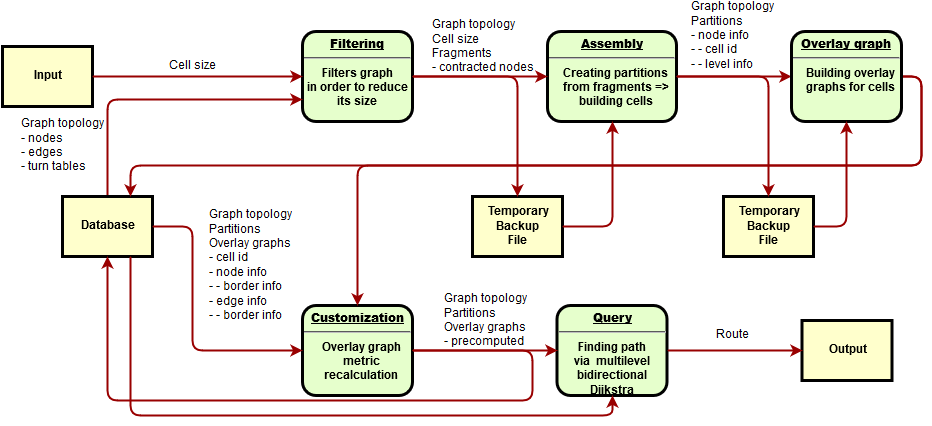

The diagram above was exported from draw.io. Its source (the exported page's mxGraphModel, read from the mxfile embedded in the PNG):
<mxGraphModel dx="2260" dy="892" grid="1" gridSize="10" guides="1" tooltips="1" connect="1" arrows="1" fold="1" page="1" pageScale="1" pageWidth="826" pageHeight="1169" background="#ffffff" math="0" shadow="0">
  <root>
    <mxCell id="0" style=";html=1;" />
    <mxCell id="1" style=";html=1;" parent="0" />
    <mxCell id="2" value="&lt;p style=&quot;margin: 0px ; margin-top: 4px ; text-align: center ; text-decoration: underline&quot;&gt;&lt;strong&gt;Filtering&lt;br&gt;&lt;/strong&gt;&lt;/p&gt;&lt;hr&gt;Filters graph &lt;br&gt;in order to reduce &lt;br&gt;its size&lt;br&gt;" style="verticalAlign=middle;align=center;overflow=fill;fontSize=12;fontFamily=Helvetica;html=1;rounded=1;fontStyle=1;strokeWidth=3;fillColor=#E6FFCC" vertex="1" parent="1">
      <mxGeometry x="-20" y="106" width="110" height="90" as="geometry" />
    </mxCell>
    <mxCell id="3" value="Temporary&lt;br&gt;Backup&lt;br&gt;File&lt;br&gt;" style="whiteSpace=wrap;align=center;verticalAlign=middle;fontStyle=1;strokeWidth=3;fillColor=#FFFFCC;html=1;gradientColor=none;rounded=0;glass=0;comic=0;" vertex="1" parent="1">
      <mxGeometry x="401" y="271" width="90" height="60" as="geometry" />
    </mxCell>
    <mxCell id="4" value="Input" style="whiteSpace=wrap;align=center;verticalAlign=middle;fontStyle=1;strokeWidth=3;fillColor=#FFFFCC;html=1;" vertex="1" parent="1">
      <mxGeometry x="-320" y="121" width="90" height="60" as="geometry" />
    </mxCell>
    <mxCell id="6" value="&lt;p style=&quot;margin: 0px ; margin-top: 4px ; text-align: center ; text-decoration: underline&quot;&gt;&lt;strong&gt;Assembly&lt;br&gt;&lt;/strong&gt;&lt;/p&gt;&lt;hr&gt;&lt;p style=&quot;margin: 0px ; margin-left: 8px&quot;&gt;Creating partitions &lt;br&gt;&lt;/p&gt;&lt;p style=&quot;margin: 0px ; margin-left: 8px&quot;&gt;from fragments =&amp;gt;&lt;/p&gt;&lt;p style=&quot;margin: 0px ; margin-left: 8px&quot;&gt;building cells&lt;br&gt;&lt;/p&gt;&lt;p style=&quot;margin: 0px ; margin-left: 8px&quot;&gt; &lt;/p&gt;" style="verticalAlign=middle;align=center;overflow=fill;fontSize=12;fontFamily=Helvetica;html=1;rounded=1;fontStyle=1;strokeWidth=3;fillColor=#E6FFCC" vertex="1" parent="1">
      <mxGeometry x="225" y="106" width="129" height="90" as="geometry" />
    </mxCell>
    <mxCell id="7" value="&lt;p style=&quot;margin: 0px ; margin-top: 4px ; text-align: center ; text-decoration: underline&quot;&gt;&lt;strong&gt;&lt;strong&gt;Customization&lt;/strong&gt;&lt;br&gt;&lt;/strong&gt;&lt;/p&gt;&lt;hr&gt;&lt;p style=&quot;margin: 0px ; margin-left: 8px&quot;&gt;Overlay graph&lt;/p&gt;&lt;p style=&quot;margin: 0px ; margin-left: 8px&quot;&gt;metric&lt;/p&gt;&lt;p style=&quot;margin: 0px ; margin-left: 8px&quot;&gt;recalculation&lt;br&gt;&lt;/p&gt;" style="verticalAlign=middle;align=center;overflow=fill;fontSize=12;fontFamily=Helvetica;html=1;rounded=1;fontStyle=1;strokeWidth=3;fillColor=#E6FFCC" vertex="1" parent="1">
      <mxGeometry x="-20" y="380" width="110" height="90" as="geometry" />
    </mxCell>
    <mxCell id="38ddd023b855c67e-37" style="edgeStyle=orthogonalEdgeStyle;rounded=1;html=1;exitX=0.5;exitY=0;entryX=0;entryY=0.75;jettySize=auto;orthogonalLoop=1;fontSize=11;align=center;strokeColor=#990000;strokeWidth=2;" edge="1" parent="1" source="12" target="2">
      <mxGeometry relative="1" as="geometry" />
    </mxCell>
    <mxCell id="38ddd023b855c67e-38" value="&lt;div align=&quot;left&quot;&gt;Graph topology&lt;br&gt;- nodes&lt;br&gt;- edges&lt;br&gt;&lt;/div&gt;&lt;div align=&quot;left&quot;&gt;- turn tables&lt;br&gt;&lt;/div&gt;" style="text;html=1;resizable=0;points=[];align=center;verticalAlign=middle;labelBackgroundColor=#ffffff;fontSize=12;" vertex="1" connectable="0" parent="38ddd023b855c67e-37">
      <mxGeometry x="0.0577" y="-48" relative="1" as="geometry">
        <mxPoint x="-102" y="-2" as="offset" />
      </mxGeometry>
    </mxCell>
    <mxCell id="12" value="Database" style="whiteSpace=wrap;align=center;verticalAlign=middle;fontStyle=1;strokeWidth=3;fillColor=#FFFFCC;html=1;" vertex="1" parent="1">
      <mxGeometry x="-260" y="271" width="90" height="60" as="geometry" />
    </mxCell>
    <mxCell id="14" value="Temporary&lt;br&gt;Backup&lt;br&gt;File&lt;br&gt;" style="whiteSpace=wrap;align=center;verticalAlign=middle;fontStyle=1;strokeWidth=3;fillColor=#FFFFCC;html=1;" vertex="1" parent="1">
      <mxGeometry x="149.99999999999997" y="270.9999999999999" width="90" height="60" as="geometry" />
    </mxCell>
    <mxCell id="37" value="" style="edgeStyle=none;noEdgeStyle=1;strokeColor=#990000;strokeWidth=2;html=1;align=center;" edge="1" parent="1" source="4" target="2">
      <mxGeometry width="100" height="100" relative="1" as="geometry">
        <mxPoint x="280" y="190" as="sourcePoint" />
        <mxPoint x="380" y="90" as="targetPoint" />
      </mxGeometry>
    </mxCell>
    <mxCell id="38ddd023b855c67e-39" value="Cell size&lt;br&gt;" style="text;html=1;resizable=0;points=[];align=center;verticalAlign=middle;labelBackgroundColor=#ffffff;fontSize=12;" vertex="1" connectable="0" parent="37">
      <mxGeometry x="-0.0381" relative="1" as="geometry">
        <mxPoint x="-1" y="-11" as="offset" />
      </mxGeometry>
    </mxCell>
    <mxCell id="11" value="&lt;p style=&quot;margin: 0px ; margin-top: 4px ; text-align: center ; text-decoration: underline&quot;&gt;&lt;strong&gt;&lt;strong&gt;Query&lt;/strong&gt;&lt;br&gt;&lt;/strong&gt;&lt;/p&gt;&lt;hr&gt;Finding path &lt;br&gt;via&amp;nbsp; multilevel &lt;br&gt;bidirectional &lt;br&gt;Dijkstra&lt;br&gt;" style="verticalAlign=middle;align=center;overflow=fill;fontSize=12;fontFamily=Helvetica;html=1;rounded=1;fontStyle=1;strokeWidth=3;fillColor=#E6FFCC" vertex="1" parent="1">
      <mxGeometry x="234.49999999999994" y="380" width="110" height="90" as="geometry" />
    </mxCell>
    <mxCell id="6421bc2c5f39457e-101" style="edgeStyle=orthogonalEdgeStyle;rounded=1;html=1;exitX=1;exitY=0.5;entryX=0;entryY=0.5;jettySize=auto;orthogonalLoop=1;align=center;strokeColor=#990000;strokeWidth=2;" edge="1" parent="1" source="2" target="6">
      <mxGeometry relative="1" as="geometry" />
    </mxCell>
    <mxCell id="6421bc2c5f39457e-104" style="edgeStyle=orthogonalEdgeStyle;rounded=1;html=1;exitX=1;exitY=0.5;entryX=0.5;entryY=0;jettySize=auto;orthogonalLoop=1;align=center;strokeColor=#990000;strokeWidth=2;" edge="1" parent="1" source="6" target="3">
      <mxGeometry relative="1" as="geometry">
        <Array as="points">
          <mxPoint x="446" y="151" />
        </Array>
      </mxGeometry>
    </mxCell>
    <mxCell id="6421bc2c5f39457e-105" style="edgeStyle=orthogonalEdgeStyle;rounded=1;html=1;entryX=0.5;entryY=0;jettySize=auto;orthogonalLoop=1;align=center;strokeColor=#990000;strokeWidth=2;" edge="1" parent="1" source="2" target="14">
      <mxGeometry relative="1" as="geometry">
        <Array as="points">
          <mxPoint x="195" y="151" />
        </Array>
      </mxGeometry>
    </mxCell>
    <mxCell id="6421bc2c5f39457e-107" value="&lt;div align=&quot;left&quot;&gt;Graph topology&lt;br&gt;Cell size&lt;br&gt;Fragments&lt;br&gt;- contracted nodes&lt;br&gt;&lt;/div&gt;" style="text;html=1;resizable=0;points=[];align=center;verticalAlign=middle;labelBackgroundColor=#ffffff;" vertex="1" connectable="0" parent="6421bc2c5f39457e-105">
      <mxGeometry x="-0.3714" relative="1" as="geometry">
        <mxPoint x="-1" y="-30" as="offset" />
      </mxGeometry>
    </mxCell>
    <mxCell id="6421bc2c5f39457e-108" style="edgeStyle=orthogonalEdgeStyle;rounded=1;html=1;exitX=1;exitY=0.5;entryX=0;entryY=0.5;jettySize=auto;orthogonalLoop=1;align=center;strokeColor=#990000;strokeWidth=2;" edge="1" parent="1" source="6" target="8">
      <mxGeometry relative="1" as="geometry" />
    </mxCell>
    <mxCell id="6421bc2c5f39457e-109" value="&lt;div align=&quot;left&quot;&gt;Graph topology&lt;br&gt;Partitions&lt;br&gt;- node info&lt;br&gt;- - cell id&lt;br&gt;- - level info&lt;br&gt;&lt;/div&gt;" style="text;html=1;resizable=0;points=[];align=center;verticalAlign=middle;labelBackgroundColor=#ffffff;" vertex="1" connectable="0" parent="6421bc2c5f39457e-108">
      <mxGeometry x="-0.1263" y="3" relative="1" as="geometry">
        <mxPoint x="6" y="-38" as="offset" />
      </mxGeometry>
    </mxCell>
    <mxCell id="6421bc2c5f39457e-110" style="edgeStyle=orthogonalEdgeStyle;rounded=1;html=1;exitX=1;exitY=0.5;entryX=0.5;entryY=0;jettySize=auto;orthogonalLoop=1;align=center;strokeColor=#990000;strokeWidth=2;" edge="1" parent="1" source="8" target="7">
      <mxGeometry relative="1" as="geometry">
        <Array as="points">
          <mxPoint x="599" y="151" />
          <mxPoint x="599" y="240" />
          <mxPoint x="35" y="240" />
        </Array>
      </mxGeometry>
    </mxCell>
    <mxCell id="6421bc2c5f39457e-111" style="edgeStyle=orthogonalEdgeStyle;rounded=1;html=1;exitX=1;exitY=0.5;entryX=0.75;entryY=0;jettySize=auto;orthogonalLoop=1;align=center;strokeColor=#990000;strokeWidth=2;" edge="1" parent="1" source="8" target="12">
      <mxGeometry relative="1" as="geometry">
        <Array as="points">
          <mxPoint x="599" y="151" />
          <mxPoint x="599" y="240" />
          <mxPoint x="-192" y="240" />
        </Array>
      </mxGeometry>
    </mxCell>
    <mxCell id="6421bc2c5f39457e-112" value="&lt;div align=&quot;left&quot;&gt;Graph topology&lt;br&gt;Partitions&lt;br&gt;Overlay graphs&lt;br&gt;- cell id&lt;br&gt;- node info&lt;br&gt;- - border info&lt;br&gt;- edge info&lt;br&gt;- - border info&lt;br&gt;&lt;/div&gt;" style="text;html=1;resizable=0;points=[];align=center;verticalAlign=middle;labelBackgroundColor=#ffffff;" vertex="1" connectable="0" parent="6421bc2c5f39457e-111">
      <mxGeometry x="-0.4723" y="3" relative="1" as="geometry">
        <mxPoint x="-534" y="97" as="offset" />
      </mxGeometry>
    </mxCell>
    <mxCell id="8" value="&lt;p style=&quot;margin: 0px ; margin-top: 4px ; text-align: center ; text-decoration: underline&quot;&gt;&lt;strong&gt;&lt;strong&gt;Overlay graph&lt;/strong&gt;&lt;br&gt;&lt;/strong&gt;&lt;/p&gt;&lt;hr&gt;&lt;p style=&quot;margin: 0px ; margin-left: 8px&quot;&gt;Building overlay&lt;/p&gt;&lt;p style=&quot;margin: 0px ; margin-left: 8px&quot;&gt;graphs for cells&lt;br&gt;&lt;/p&gt;" style="verticalAlign=middle;align=center;overflow=fill;fontSize=12;fontFamily=Helvetica;html=1;rounded=1;fontStyle=1;strokeWidth=3;fillColor=#E6FFCC" vertex="1" parent="1">
      <mxGeometry x="469" y="106" width="110" height="90" as="geometry" />
    </mxCell>
    <mxCell id="6421bc2c5f39457e-116" style="edgeStyle=orthogonalEdgeStyle;rounded=1;html=1;exitX=1;exitY=0.5;entryX=0.5;entryY=1;jettySize=auto;orthogonalLoop=1;align=center;strokeColor=#990000;strokeWidth=2;" edge="1" parent="1" source="14" target="6">
      <mxGeometry relative="1" as="geometry" />
    </mxCell>
    <mxCell id="6421bc2c5f39457e-117" style="edgeStyle=orthogonalEdgeStyle;rounded=1;html=1;exitX=1;exitY=0.5;entryX=0.5;entryY=1;jettySize=auto;orthogonalLoop=1;align=center;strokeColor=#990000;strokeWidth=2;" edge="1" parent="1" source="3" target="8">
      <mxGeometry relative="1" as="geometry" />
    </mxCell>
    <mxCell id="6421bc2c5f39457e-118" style="edgeStyle=orthogonalEdgeStyle;rounded=1;html=1;exitX=1;exitY=0.5;entryX=0;entryY=0.5;jettySize=auto;orthogonalLoop=1;align=center;strokeColor=#990000;strokeWidth=2;" edge="1" parent="1" source="7" target="11">
      <mxGeometry relative="1" as="geometry">
        <Array as="points" />
      </mxGeometry>
    </mxCell>
    <mxCell id="6421bc2c5f39457e-121" style="edgeStyle=orthogonalEdgeStyle;rounded=1;html=1;exitX=1;exitY=0.5;entryX=0.5;entryY=1;jettySize=auto;orthogonalLoop=1;align=center;strokeColor=#990000;strokeWidth=2;" edge="1" parent="1" source="7" target="12">
      <mxGeometry relative="1" as="geometry">
        <Array as="points">
          <mxPoint x="210" y="425" />
          <mxPoint x="210" y="475" />
          <mxPoint x="-215" y="475" />
        </Array>
      </mxGeometry>
    </mxCell>
    <mxCell id="6421bc2c5f39457e-123" value="&lt;div align=&quot;left&quot;&gt;Graph topology&lt;br&gt;Partitions&lt;br&gt;Overlay graphs&lt;br&gt;- precomputed&lt;br&gt;&lt;/div&gt;" style="text;html=1;resizable=0;points=[];align=center;verticalAlign=middle;labelBackgroundColor=#ffffff;" vertex="1" connectable="0" parent="6421bc2c5f39457e-121">
      <mxGeometry x="-0.7854" y="-7" relative="1" as="geometry">
        <mxPoint x="-6" y="-37" as="offset" />
      </mxGeometry>
    </mxCell>
    <mxCell id="6421bc2c5f39457e-122" style="edgeStyle=orthogonalEdgeStyle;rounded=1;html=1;exitX=1;exitY=0.5;entryX=0;entryY=0.5;jettySize=auto;orthogonalLoop=1;align=center;strokeColor=#990000;strokeWidth=2;" edge="1" parent="1" source="12" target="7">
      <mxGeometry relative="1" as="geometry">
        <Array as="points">
          <mxPoint x="-130" y="301" />
          <mxPoint x="-130" y="425" />
        </Array>
      </mxGeometry>
    </mxCell>
    <mxCell id="6421bc2c5f39457e-124" style="edgeStyle=orthogonalEdgeStyle;rounded=1;html=1;exitX=0.75;exitY=1;entryX=0.5;entryY=1;jettySize=auto;orthogonalLoop=1;align=center;strokeColor=#990000;strokeWidth=2;" edge="1" parent="1" source="12" target="11">
      <mxGeometry relative="1" as="geometry">
        <Array as="points">
          <mxPoint x="-192" y="490" />
          <mxPoint x="290" y="490" />
        </Array>
      </mxGeometry>
    </mxCell>
    <mxCell id="6421bc2c5f39457e-125" value="Output" style="whiteSpace=wrap;align=center;verticalAlign=middle;fontStyle=1;strokeWidth=3;fillColor=#FFFFCC;html=1;" vertex="1" parent="1">
      <mxGeometry x="479.50000000000006" y="395" width="90" height="60" as="geometry" />
    </mxCell>
    <mxCell id="6421bc2c5f39457e-126" value="Route" style="edgeStyle=orthogonalEdgeStyle;rounded=1;html=1;exitX=1;exitY=0.5;entryX=0;entryY=0.5;jettySize=auto;orthogonalLoop=1;align=center;strokeColor=#990000;strokeWidth=2;fontSize=12;" edge="1" parent="1" source="11" target="6421bc2c5f39457e-125">
      <mxGeometry x="-0.037" y="15" relative="1" as="geometry">
        <mxPoint as="offset" />
      </mxGeometry>
    </mxCell>
  </root>
</mxGraphModel>